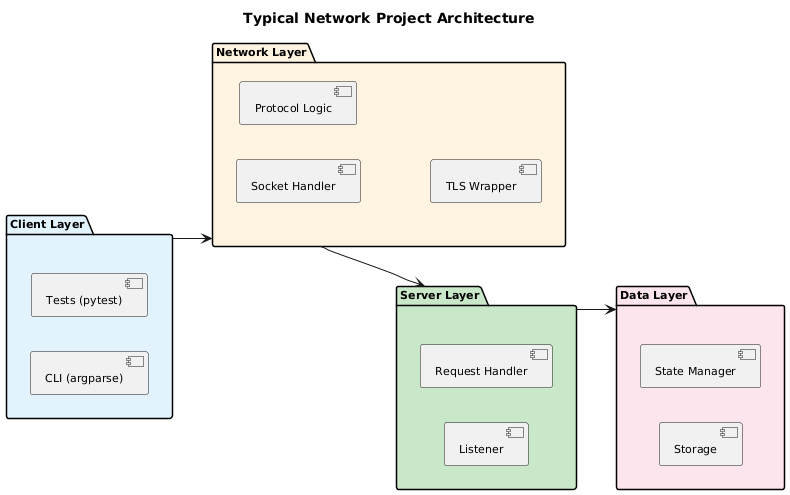

The diagram above was rendered by PlantUML. Its source (embedded in the PNG):
@startuml
skinparam backgroundColor white
skinparam defaultFontName Arial
skinparam defaultFontSize 11
skinparam shadowing false
left to right direction
title Typical Network Project Architecture

package "Client Layer" as cli #E3F2FD {
    component "CLI (argparse)" as clii
    component "Tests (pytest)" as test
}

package "Network Layer" as net #FFF3E0 {
    component "Socket Handler" as sock
    component "Protocol Logic" as proto
    component "TLS Wrapper" as tls
}

package "Server Layer" as srv #C8E6C9 {
    component "Listener" as listen
    component "Request Handler" as handler
}

package "Data Layer" as data #FCE4EC {
    component "Storage" as stor
    component "State Manager" as state
}

cli -d-> net
net -d-> srv
srv -d-> data
@enduml